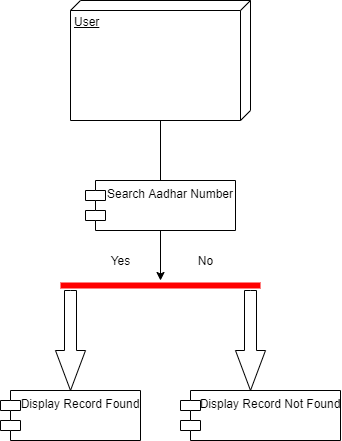

The diagram above was exported from draw.io. Its source (the exported page's mxGraphModel, read from the mxfile embedded in the PNG):
<mxGraphModel dx="1422" dy="794" grid="1" gridSize="10" guides="1" tooltips="1" connect="1" arrows="1" fold="1" page="1" pageScale="1" pageWidth="850" pageHeight="1100" math="0" shadow="0">
  <root>
    <mxCell id="0" />
    <mxCell id="1" parent="0" />
    <mxCell id="gj84ZW10uQgPoChUcxvj-20" value="" style="edgeStyle=orthogonalEdgeStyle;rounded=0;orthogonalLoop=1;jettySize=auto;html=1;" edge="1" parent="1" source="gj84ZW10uQgPoChUcxvj-18">
      <mxGeometry relative="1" as="geometry">
        <mxPoint x="400" y="350" as="targetPoint" />
      </mxGeometry>
    </mxCell>
    <mxCell id="gj84ZW10uQgPoChUcxvj-18" value="User" style="verticalAlign=top;align=left;spacingTop=8;spacingLeft=2;spacingRight=12;shape=cube;size=10;direction=south;fontStyle=4;html=1;" vertex="1" parent="1">
      <mxGeometry x="310" y="120" width="180" height="120" as="geometry" />
    </mxCell>
    <mxCell id="gj84ZW10uQgPoChUcxvj-29" value="" style="edgeStyle=orthogonalEdgeStyle;rounded=0;orthogonalLoop=1;jettySize=auto;html=1;" edge="1" parent="1" source="gj84ZW10uQgPoChUcxvj-21" target="gj84ZW10uQgPoChUcxvj-25">
      <mxGeometry relative="1" as="geometry" />
    </mxCell>
    <mxCell id="gj84ZW10uQgPoChUcxvj-21" value="Search Aadhar Number" style="shape=module;align=left;spacingLeft=20;align=center;verticalAlign=top;" vertex="1" parent="1">
      <mxGeometry x="325" y="300" width="150" height="50" as="geometry" />
    </mxCell>
    <mxCell id="gj84ZW10uQgPoChUcxvj-25" value="" style="shape=line;html=1;strokeWidth=6;strokeColor=#ff0000;" vertex="1" parent="1">
      <mxGeometry x="300" y="400" width="200" height="10" as="geometry" />
    </mxCell>
    <mxCell id="gj84ZW10uQgPoChUcxvj-27" value="Yes" style="text;html=1;align=center;verticalAlign=middle;resizable=0;points=[];autosize=1;strokeColor=none;" vertex="1" parent="1">
      <mxGeometry x="340" y="370" width="40" height="20" as="geometry" />
    </mxCell>
    <mxCell id="gj84ZW10uQgPoChUcxvj-28" value="No" style="text;html=1;align=center;verticalAlign=middle;resizable=0;points=[];autosize=1;strokeColor=none;" vertex="1" parent="1">
      <mxGeometry x="430" y="370" width="30" height="20" as="geometry" />
    </mxCell>
    <mxCell id="gj84ZW10uQgPoChUcxvj-30" value="" style="html=1;shadow=0;dashed=0;align=center;verticalAlign=middle;shape=mxgraph.arrows2.arrow;dy=0.6;dx=40;direction=south;notch=0;" vertex="1" parent="1">
      <mxGeometry x="295" y="410" width="30" height="100" as="geometry" />
    </mxCell>
    <mxCell id="gj84ZW10uQgPoChUcxvj-31" value="" style="html=1;shadow=0;dashed=0;align=center;verticalAlign=middle;shape=mxgraph.arrows2.arrow;dy=0.6;dx=40;direction=south;notch=0;" vertex="1" parent="1">
      <mxGeometry x="475" y="410" width="30" height="100" as="geometry" />
    </mxCell>
    <mxCell id="gj84ZW10uQgPoChUcxvj-33" value="Display Record Found" style="shape=module;align=left;spacingLeft=20;align=center;verticalAlign=top;" vertex="1" parent="1">
      <mxGeometry x="240" y="510" width="140" height="50" as="geometry" />
    </mxCell>
    <mxCell id="gj84ZW10uQgPoChUcxvj-34" value="Display Record Not Found" style="shape=module;align=left;spacingLeft=20;align=center;verticalAlign=top;" vertex="1" parent="1">
      <mxGeometry x="420" y="510" width="160" height="50" as="geometry" />
    </mxCell>
  </root>
</mxGraphModel>